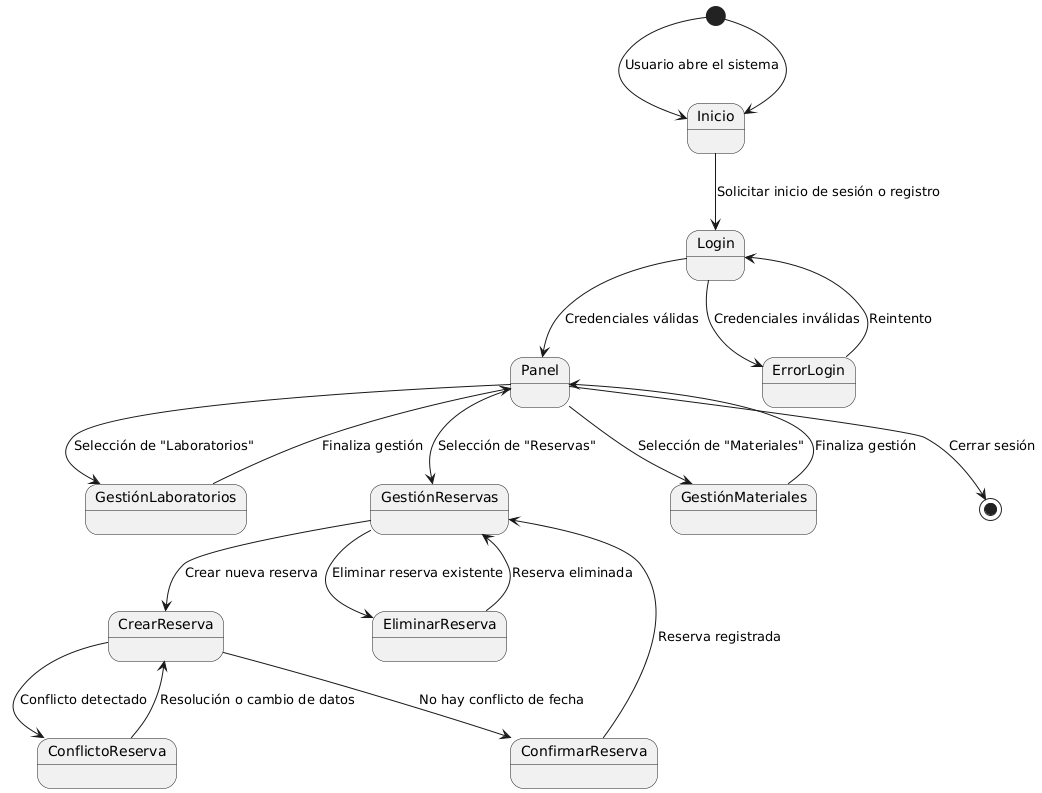

The diagram above was rendered by PlantUML. Its source (embedded in the PNG):
@startuml
[*] --> Inicio : Usuario abre el sistema
Inicio --> Login : Solicitar inicio de sesión o registro
Login --> Panel : Credenciales válidas
Login --> ErrorLogin : Credenciales inválidas
ErrorLogin --> Login : Reintento

Panel --> GestiónLaboratorios : Selección de "Laboratorios"
Panel --> GestiónReservas : Selección de "Reservas"
Panel --> GestiónMateriales : Selección de "Materiales"
Panel --> [*] : Cerrar sesión

GestiónLaboratorios --> Panel : Finaliza gestión
GestiónMateriales --> Panel : Finaliza gestión

GestiónReservas --> CrearReserva : Crear nueva reserva
GestiónReservas --> EliminarReserva : Eliminar reserva existente

CrearReserva --> ConfirmarReserva : No hay conflicto de fecha
CrearReserva --> ConflictoReserva : Conflicto detectado
ConflictoReserva --> CrearReserva : Resolución o cambio de datos
ConfirmarReserva --> GestiónReservas : Reserva registrada

EliminarReserva --> GestiónReservas : Reserva eliminada

[*] --> Inicio
@enduml